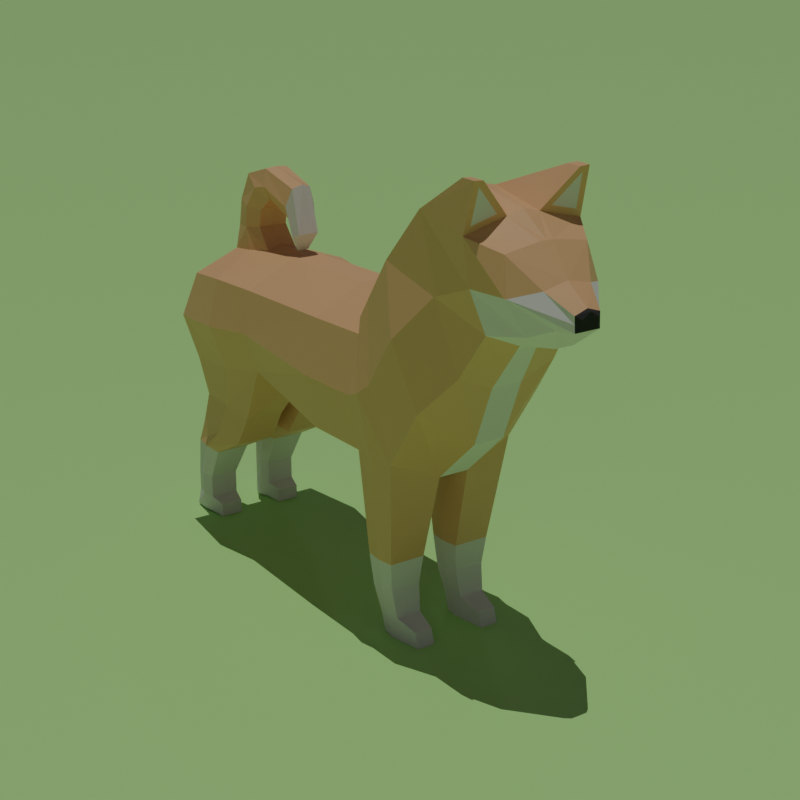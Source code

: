 # Source: blender-dog.blend  (saved by Blender 3.6.11; exported with 4.5.12 LTS)
import bpy
from mathutils import Matrix  # noqa: F401  (used for matrix-valued properties, if any)

bpy.ops.wm.read_factory_settings(use_empty=True)
scene = bpy.context.scene
scene.name = 'Scene'

# ---- collections
col_collection = bpy.data.collections.new('Collection'); scene.collection.children.link(col_collection)

# ---- materials (node trees are filled in below, after node groups)
mat_material_002 = bpy.data.materials.new('Material.002')
mat_material_003 = bpy.data.materials.new('Material.003')
mat_material_004 = bpy.data.materials.new('Material.004')
mat_material_001 = bpy.data.materials.new('Material.001')

# ---- material node trees
mat_material_002.use_nodes = True; mat_material_002.node_tree.nodes.clear()
_N = mat_material_002.node_tree.nodes; _L = mat_material_002.node_tree.links
n0 = _N.new('ShaderNodeBsdfPrincipled'); n0.name = 'Principled BSDF'; n0.location = (10, 300)
n0.distribution = 'GGX'
n0.subsurface_method = 'RANDOM_WALK_SKIN'
n0.inputs[0].default_value = (0.8, 0.4334, 0.2174, 1.0)
n0.inputs[3].default_value = 1.45
n0.inputs[27].default_value = (0.0, 0.0, 0.0, 1.0)
n0.inputs[28].default_value = 1.0
n1 = _N.new('ShaderNodeOutputMaterial'); n1.name = 'Material Output'; n1.location = (300, 300)
_L.new(n0.outputs[0], n1.inputs[0])
n1.is_active_output = True
mat_material_003.use_nodes = True; mat_material_003.node_tree.nodes.clear()
_N = mat_material_003.node_tree.nodes; _L = mat_material_003.node_tree.links
n0 = _N.new('ShaderNodeBsdfPrincipled'); n0.name = 'Principled BSDF'; n0.location = (10, 300)
n0.distribution = 'GGX'
n0.subsurface_method = 'RANDOM_WALK_SKIN'
n0.inputs[0].default_value = (0.8, 0.7624, 0.7738, 1.0)
n0.inputs[2].default_value = 1.0
n0.inputs[3].default_value = 1.45
n0.inputs[27].default_value = (0.0, 0.0, 0.0, 1.0)
n0.inputs[28].default_value = 1.0
n1 = _N.new('ShaderNodeOutputMaterial'); n1.name = 'Material Output'; n1.location = (300, 300)
_L.new(n0.outputs[0], n1.inputs[0])
n1.is_active_output = True
mat_material_004.use_nodes = True; mat_material_004.node_tree.nodes.clear()
_N = mat_material_004.node_tree.nodes; _L = mat_material_004.node_tree.links
n0 = _N.new('ShaderNodeBsdfPrincipled'); n0.name = 'Principled BSDF'; n0.location = (10, 300)
n0.distribution = 'GGX'
n0.subsurface_method = 'RANDOM_WALK_SKIN'
n0.inputs[0].default_value = (0.02815, 0.02815, 0.02815, 1.0)
n0.inputs[2].default_value = 1.0
n0.inputs[3].default_value = 1.45
n0.inputs[27].default_value = (0.0, 0.0, 0.0, 1.0)
n0.inputs[28].default_value = 1.0
n1 = _N.new('ShaderNodeOutputMaterial'); n1.name = 'Material Output'; n1.location = (300, 300)
_L.new(n0.outputs[0], n1.inputs[0])
n1.is_active_output = True
mat_material_001.use_nodes = True; mat_material_001.node_tree.nodes.clear()
_N = mat_material_001.node_tree.nodes; _L = mat_material_001.node_tree.links
n0 = _N.new('ShaderNodeBsdfPrincipled'); n0.name = 'Principled BSDF'; n0.location = (10, 300)
n0.distribution = 'GGX'
n0.subsurface_method = 'RANDOM_WALK_SKIN'
n0.inputs[0].default_value = (0.4502, 0.8, 0.2681, 1.0)
n0.inputs[3].default_value = 1.45
n0.inputs[27].default_value = (0.0, 0.0, 0.0, 1.0)
n0.inputs[28].default_value = 1.0
n1 = _N.new('ShaderNodeOutputMaterial'); n1.name = 'Material Output'; n1.location = (300, 300)
_L.new(n0.outputs[0], n1.inputs[0])
n1.is_active_output = True

# ---- world
world_world = bpy.data.worlds.new('World'); scene.world = world_world
world_world.use_nodes = True; world_world.node_tree.nodes.clear()
_N = world_world.node_tree.nodes; _L = world_world.node_tree.links
n0 = _N.new('ShaderNodeOutputWorld'); n0.name = 'World Output'; n0.location = (300, 300)
n1 = _N.new('ShaderNodeBackground'); n1.name = 'Background'; n1.location = (10, 300)
n1.inputs[0].default_value = (0.05088, 0.05088, 0.05088, 1.0)
_L.new(n1.outputs[0], n0.inputs[0])
n0.is_active_output = True
world_world.color = (0.05088, 0.05088, 0.05088)
world_world.use_sun_shadow = False
world_world.sun_shadow_jitter_overblur = 0.0

# ---- cameras
cam_camera = bpy.data.cameras.new('Camera')
cam_camera.clip_end = 100.0
cam_camera.lens = 70.0
cam_camera.ortho_scale = 7.314

# ---- lights
light_light = bpy.data.lights.new('Light', 'SUN')
light_light.transmission_factor = 0.0
light_light.angle = 0.0
light_light.energy = 1.2
light_light.shadow_soft_size = 0.8067
light_light.shadow_cascade_max_distance = 1000.0
light_light_001 = bpy.data.lights.new('Light.001', 'SPOT')
light_light_001.transmission_factor = 0.0
light_light_001.energy = 100.0
light_light_001.shadow_soft_size = 0.1
light_light_001.shadow_maximum_resolution = 0.006
light_light_001.use_absolute_resolution = True
light_light_001.spot_size = 1.3
light_spot = bpy.data.lights.new('Spot', 'SPOT')
light_spot.transmission_factor = 0.0
light_spot.energy = 100.0
light_spot.shadow_soft_size = 1.557
light_spot.shadow_maximum_resolution = 0.006
light_spot.use_absolute_resolution = True
light_spot.spot_size = 0.7282

# ---- meshes
me_plane = bpy.data.meshes.new('Plane')
me_plane.from_pydata([(-0.989, 0.0, -0.9835), (0.8462, 0.0, -1.297), (-1.005, 0.0, 1.021), (0.9066, 0.0, 1.066), (1.851, 0.0, -1.621), (1.89, 0.0, 1.209), (2.845, 0.0, -1.333), (2.194, 0.0, 1.503), (3.631, 0.0, -0.5927), (2.729, 0.0, 2.505), (3.986, 0.0, 0.3093), (3.316, 0.0, 2.902), (4.424, 0.0, 0.9927), (4.232, 0.0, 2.724), (4.943, 0.0, 1.061), (4.697, 0.0, 2.41), (5.271, 0.0, 1.197), (5.558, 0.0, 1.46), (-1.827, 0.0, -0.8728), (-1.804, 0.0, 1.053), (-2.947, 0.0, -0.2178), (-2.706, 0.0, 0.9342), (-0.9895, -0.9385, -0.7012), (0.8462, -1.036, -1.026), (-1.005, -1.036, 0.6175), (0.9066, -1.036, 0.6622), (1.988, -1.036, -1.016), (2.019, -1.036, 0.7006), (2.78, -1.036, -1.002), (2.261, -1.036, 1.257), (3.405, -1.036, -0.07342), (2.687, -1.036, 1.886), (3.986, -0.8044, 0.5427), (3.316, -0.9527, 2.672), (4.424, -0.7164, 1.226), (4.256, -0.8504, 2.616), (4.943, -0.4965, 1.294), (4.697, -0.6679, 2.324), (5.271, -0.3045, 1.43), (5.116, -0.3817, 1.907), (5.514, -0.2029, 1.438), (5.501, -0.2061, 1.66), (5.558, -0.1301, 1.46), (5.565, -0.1337, 1.613), (-1.828, -1.042, -0.8615), (-1.804, -1.164, 0.6492), (-2.947, -0.9385, -0.9801), (-2.706, -1.036, 0.5305), (2.729, -0.2455, 2.505), (3.316, -0.2619, 2.841), (5.501, 0.0, 1.728), (5.565, 0.0, 1.703), (2.845, -0.2455, -1.333), (1.851, -0.2455, -1.621), (0.8462, -0.2455, -1.297), (-0.9895, -0.08239, -0.9722), (1.89, -0.2455, 1.209), (2.194, -0.2455, 1.503), (4.697, -0.1089, 2.41), (5.116, 0.0, 1.992), (4.424, -0.1575, 0.9927), (3.986, -0.2455, 0.3093), (-1.75, -0.2518, 0.9741), (-1.005, -0.2455, 1.021), (0.9066, -0.2455, 1.066), (4.256, -0.444, 2.715), (-1.828, 0.0, -0.8615), (3.631, -0.2455, -0.5927), (5.514, 0.0, 1.438), (-2.947, -0.08239, -0.9801), (-2.652, -0.3179, 0.8555), (1.978, -0.8562, -2.66), (2.533, -0.8562, -2.651), (2.533, -0.2891, -2.651), (1.978, -0.2891, -2.66), (2.022, -0.811, -3.146), (2.486, -0.811, -3.088), (2.486, -0.3342, -3.088), (2.022, -0.3342, -3.146), (2.181, -0.7745, -3.579), (2.569, -0.7745, -3.503), (2.569, -0.3707, -3.503), (2.181, -0.3707, -3.579), (2.262, -0.7745, -3.834), (2.657, -0.7745, -3.83), (2.657, -0.3707, -3.83), (2.262, -0.3707, -3.834), (2.934, -0.4306, -3.601), (2.934, -0.7146, -3.601), (3.003, -0.4306, -3.83), (3.003, -0.7146, -3.83), (-2.126, -0.9065, -1.591), (-1.586, -0.8296, -1.703), (-2.859, -0.8296, -1.616), (-2.859, -0.1821, -1.616), (-1.586, -0.1821, -1.703), (-2.126, -0.1005, -1.591), (-2.431, -0.8893, -2.149), (-1.949, -0.8163, -2.249), (-3.086, -0.8162, -2.172), (-3.086, -0.1558, -2.166), (-1.948, -0.1559, -2.243), (-2.431, -0.06717, -2.143), (-2.903, -0.8993, -2.55), (-2.639, -0.8234, -2.604), (-3.262, -0.8234, -2.562), (-3.262, -0.2613, -2.556), (-2.638, -0.2614, -2.598), (-2.903, -0.1996, -2.543), (-3.142, -0.8552, -3.132), (-2.96, -0.7884, -3.163), (-3.388, -0.7884, -3.148), (-3.388, -0.3257, -3.148), (-2.96, -0.3257, -3.163), (-3.142, -0.2792, -3.132), (-3.144, -0.8552, -3.501), (-2.959, -0.7884, -3.533), (-3.39, -0.7884, -3.517), (-3.39, -0.3257, -3.517), (-2.959, -0.3257, -3.533), (-3.144, -0.2792, -3.501), (-3.195, -0.8169, -3.809), (-3.021, -0.7884, -3.808), (-3.439, -0.8167, -3.802), (-3.455, -0.3565, -3.793), (-3.021, -0.3257, -3.808), (-3.211, -0.244, -3.802), (-2.716, -0.7392, -3.603), (-2.716, -0.3749, -3.603), (-2.718, -0.7392, -3.825), (-2.718, -0.3749, -3.825), (-3.007, 0.0, 0.3582), (-0.9974, -1.163, -0.04182), (0.8764, -1.212, -0.1817), (2.003, -1.212, -0.1575), (2.52, -1.212, 0.1271), (3.046, -1.212, 0.9062), (3.651, -0.9578, 1.591), (4.328, -0.9138, 1.844), (4.82, -0.7575, 1.809), (4.849, -0.7459, 1.805), (5.507, -0.2045, 1.549), (5.561, -0.1319, 1.536), (-1.816, -1.321, -0.1061), (-3.007, -1.163, -0.2248), (-3.007, -0.1639, -0.02295), (5.561, 0.0, 1.581), (2.348, 0.0, -1.477), (2.042, 0.0, 1.356), (2.384, -1.093, -1.009), (2.14, -1.093, 0.9786), (2.042, -0.2085, 1.356), (2.348, -0.2085, -1.477), (2.255, -0.8916, -2.656), (2.255, -0.2573, -2.656), (2.254, -0.8411, -3.117), (2.254, -0.3078, -3.117), (2.375, -0.8003, -3.541), (2.375, -0.3486, -3.541), (2.46, -0.8003, -3.832), (2.46, -0.3486, -3.832), (2.284, -1.259, -0.04498), (-2.047, 0.0, 1.305), (-2.646, 0.0, 1.215), (-2.63, -0.2551, 1.246), (-2.019, -0.2418, 1.309), (-2.0, 0.0, 1.602), (-2.605, 0.0, 1.616), (-2.596, -0.2304, 1.663), (-1.967, -0.2358, 1.598), (-1.753, 0.0, 1.813), (-2.333, 0.0, 2.101), (-2.343, -0.2301, 2.114), (-1.726, -0.2123, 1.797), (-1.725, 0.0, 1.815), (-1.867, 0.0, 2.28), (-1.866, -0.1902, 2.263), (-1.717, -0.1946, 1.794), (-1.237, 0.0, 1.595), (-1.093, 0.0, 2.118), (-1.126, -0.1617, 2.064), (-1.242, -0.1681, 1.577), (-1.134, 0.0, 1.297), (-0.923, 0.0, 1.381), (-0.9346, -0.1706, 1.377), (-1.143, -0.1427, 1.294), (-1.123, 0.0, 1.103), (-1.101, 0.0, 1.094), (-1.102, -0.08984, 1.094), (-1.124, -0.08783, 1.103), (-1.104, -0.1173, 1.13), (-2.294, -0.3292, 1.268), (-1.179, -0.2568, 1.784), (-1.779, -0.2799, 2.001), (-2.022, -0.31, 1.946), (-1.061, -0.2176, 1.327), (-2.199, -0.3487, 0.915), (-2.269, -0.3271, 1.607), (4.377, -0.8275, 3.107), (4.164, -0.9175, 3.212), (4.152, -0.7677, 3.2), (4.376, -0.8159, 3.106), (4.232, -0.9527, 2.494), (4.232, -0.2619, 2.663), (4.408, -0.9194, 3.209), (4.396, -0.7696, 3.197)], [], [(132, 133, 25, 24), (133, 23, 26, 134), (161, 149, 28, 135), (135, 28, 30, 136), (136, 30, 32, 137), (137, 32, 34, 138), (138, 34, 36, 139), (139, 36, 38, 140), (140, 38, 40, 141), (141, 40, 42, 142), (132, 24, 45, 143), (143, 45, 47, 144), (49, 48, 31, 33), (51, 50, 41, 43), (149, 26, 71, 153), (14, 16, 38, 36), (55, 54, 23, 22), (151, 56, 27, 150), (59, 58, 37, 39), (61, 60, 34, 32), (63, 62, 45, 24), (64, 63, 24, 25), (203, 49, 200, 205), (44, 46, 93, 91), (52, 67, 30, 28), (16, 68, 40, 38), (145, 69, 46, 144), (48, 57, 29, 31), (50, 59, 39, 41), (54, 53, 26, 23), (60, 14, 36, 34), (62, 196, 70, 47, 45), (146, 51, 43, 142), (56, 64, 25, 27), (58, 203, 202, 37), (69, 66, 96, 94), (67, 61, 32, 30), (68, 17, 42, 40), (8, 10, 61, 67), (20, 18, 66, 69), (15, 13, 203, 58), (5, 3, 64, 56), (21, 70, 164, 163), (12, 14, 60), (1, 4, 53, 54), (9, 7, 57, 48), (131, 20, 69, 145), (6, 8, 67, 52), (18, 0, 55, 66), (13, 11, 49, 203), (3, 2, 63, 64), (2, 19, 62, 63), (10, 12, 60, 61), (59, 15, 58), (148, 5, 56, 151), (0, 1, 54, 55), (147, 6, 52, 152), (11, 9, 48, 49), (154, 73, 77, 156), (52, 28, 72, 73), (26, 53, 74, 71), (152, 52, 73, 154), (75, 78, 82, 79), (73, 72, 76, 77), (71, 74, 78, 75), (153, 71, 75, 155), (158, 81, 85, 160), (155, 75, 79, 157), (156, 77, 81, 158), (77, 76, 80, 81), (160, 85, 84, 159), (84, 85, 89, 90), (79, 82, 86, 83), (157, 79, 83, 159), (87, 88, 90, 89), (80, 84, 90, 88), (81, 80, 88, 87), (85, 81, 87, 89), (92, 91, 97, 98), (93, 94, 100, 99), (55, 22, 92, 95), (66, 55, 95, 96), (22, 44, 91, 92), (46, 69, 94, 93), (102, 101, 107, 108), (97, 99, 105, 103), (94, 96, 102, 100), (95, 92, 98, 101), (91, 93, 99, 97), (96, 95, 101, 102), (106, 108, 114, 112), (104, 103, 109, 110), (99, 100, 106, 105), (98, 97, 103, 104), (100, 102, 108, 106), (101, 98, 104, 107), (111, 112, 118, 117), (114, 113, 119, 120), (107, 104, 110, 113), (103, 105, 111, 109), (108, 107, 113, 114), (105, 106, 112, 111), (116, 122, 129, 127), (118, 120, 126, 124), (110, 109, 115, 116), (112, 114, 120, 118), (113, 110, 116, 119), (109, 111, 117, 115), (126, 125, 122, 121), (124, 126, 121, 123), (115, 117, 123, 121), (120, 119, 125, 126), (117, 118, 124, 123), (116, 115, 121, 122), (128, 127, 129, 130), (119, 116, 127, 128), (125, 119, 128, 130), (122, 125, 130, 129), (21, 131, 145, 70), (17, 146, 142, 42), (70, 145, 144, 47), (44, 143, 144, 46), (22, 132, 143, 44), (41, 141, 142, 43), (39, 140, 141, 41), (37, 139, 140, 39), (202, 138, 139, 37), (33, 137, 138, 202), (31, 136, 137, 33), (29, 135, 136, 31), (150, 161, 135, 29), (25, 133, 134, 27), (22, 23, 133, 132), (27, 134, 161, 150), (80, 157, 159, 84), (86, 160, 159, 83), (78, 156, 158, 82), (76, 155, 157, 80), (82, 158, 160, 86), (72, 153, 155, 76), (53, 152, 154, 74), (74, 154, 156, 78), (4, 147, 152, 53), (7, 148, 151, 57), (57, 151, 150, 29), (28, 149, 153, 72), (134, 26, 149, 161), (165, 162, 166, 169), (62, 19, 162, 165), (70, 196, 191, 164), (168, 197, 194, 172), (164, 191, 197, 168), (163, 164, 168, 167), (172, 194, 193, 176), (167, 168, 172, 171), (169, 166, 170, 173), (176, 193, 192, 180), (171, 172, 176, 175), (173, 170, 174, 177), (181, 178, 182, 185), (175, 176, 180, 179), (177, 174, 178, 181), (184, 195, 190, 188), (180, 192, 195, 184), (179, 180, 184, 183), (186, 187, 188, 190, 189), (183, 184, 188, 187), (185, 182, 186, 189), (190, 195, 185, 189), (191, 196, 62, 165), (192, 193, 177, 181), (195, 192, 181, 185), (193, 194, 173, 177), (194, 197, 169, 173), (197, 191, 165, 169), (205, 200, 199, 204), (33, 202, 204, 199), (35, 65, 201, 198), (49, 33, 199, 200), (65, 35, 202, 203), (198, 201, 205, 204), (201, 65, 203, 205), (35, 198, 204, 202)])
me_plane.polygons.foreach_set('material_index', [0, 0, 0, 0, 0, 0, 1, 1, 1, 2, 0, 0, 0, 2, 0, 1, 0, 0, 0, 0, 0, 0, 0, 0, 0, 1, 0, 0, 0, 0, 1, 0, 2, 0, 0, 0, 0, 2, 1, 0, 0, 0, 0, 1, 1, 0, 0, 1, 0, 0, 0, 0, 1, 0, 0, 1, 1, 0, 1, 0, 0, 0, 1, 1, 1, 1, 1, 1, 1, 1, 1, 1, 1, 1, 1, 1, 1, 1, 0, 0, 0, 0, 0, 0, 0, 0, 0, 0, 0, 0, 1, 1, 0, 0, 0, 0, 1, 1, 1, 1, 1, 1, 1, 1, 1, 1, 1, 1, 1, 1, 1, 1, 1, 1, 1, 1, 1, 1, 0, 2, 0, 0, 0, 2, 1, 0, 0, 0, 0, 0, 0, 0, 0, 0, 1, 1, 1, 1, 1, 1, 0, 1, 1, 0, 0, 0, 0, 0, 0, 0, 0, 0, 0, 0, 0, 0, 0, 0, 0, 1, 0, 0, 1, 1, 1, 1, 1, 1, 1, 0, 0, 1, 0, 0, 0, 0, 0, 1, 0, 0, 0, 0, 0])
_uv = me_plane.uv_layers.new(name='UVMap')
_uv.uv.foreach_set('vector', [0.0, 0.5, 1.0, 0.5, 1.0, 1.0, 0.0, 1.0, 1.0, 0.5, 1.0, 0.0, 1.0, 0.0, 1.0, 0.5, 1.0, 0.5, 1.0, 0.0, 1.0, 0.0, 1.0, 0.5, 1.0, 0.5, 1.0, 0.0, 1.0, 0.0, 1.0, 0.5, 1.0, 0.5, 1.0, 0.0, 1.0, 0.0, 1.0, 0.5, 1.0, 0.5, 1.0, 0.0, 1.0, 0.0, 1.0, 0.5, 1.0, 0.5, 1.0, 0.0, 1.0, 0.0, 1.0, 0.5, 1.0, 0.5, 1.0, 0.0, 1.0, 0.0, 1.0, 0.5, 1.0, 0.5, 1.0, 0.0, 1.0, 0.0, 1.0, 0.5, 1.0, 0.5, 1.0, 0.0, 1.0, 0.0, 1.0, 0.5, 0.0, 0.5, 0.0, 1.0, 0.0, 1.0, 0.0, 0.5, 0.0, 0.5, 0.0, 1.0, 0.0, 1.0, 0.0, 0.5, 1.0, 1.0, 1.0, 1.0, 1.0, 1.0, 1.0, 1.0, 1.0, 1.0, 1.0, 1.0, 1.0, 1.0, 1.0, 1.0, 1.0, 0.0, 1.0, 0.0, 1.0, 0.0, 1.0, 0.0, 1.0, 0.0, 1.0, 0.0, 1.0, 0.0, 1.0, 0.0, 0.0, 0.0, 1.0, 0.0, 1.0, 0.0, 0.0, 0.0, 1.0, 1.0, 1.0, 1.0, 1.0, 1.0, 1.0, 1.0, 1.0, 1.0, 1.0, 1.0, 1.0, 1.0, 1.0, 1.0, 1.0, 0.0, 1.0, 0.0, 1.0, 0.0, 1.0, 0.0, 0.0, 1.0, 0.0, 1.0, 0.0, 1.0, 0.0, 1.0, 1.0, 1.0, 0.0, 1.0, 0.0, 1.0, 1.0, 1.0, 1.0, 1.0, 1.0, 1.0, 1.0, 1.0, 1.0, 1.0, 0.0, 0.0, 0.0, 0.0, 0.0, 0.0, 0.0, 0.0, 1.0, 0.0, 1.0, 0.0, 1.0, 0.0, 1.0, 0.0, 1.0, 0.0, 1.0, 0.0, 1.0, 0.0, 1.0, 0.0, 0.0, 0.5, 0.0, 0.0, 0.0, 0.0, 0.0, 0.5, 1.0, 1.0, 1.0, 1.0, 1.0, 1.0, 1.0, 1.0, 1.0, 1.0, 1.0, 1.0, 1.0, 1.0, 1.0, 1.0, 1.0, 0.0, 1.0, 0.0, 1.0, 0.0, 1.0, 0.0, 1.0, 0.0, 1.0, 0.0, 1.0, 0.0, 1.0, 0.0, 0.0, 1.0, 0.0, 1.0, 0.0, 1.0, 0.0, 1.0, 0.0, 1.0, 1.0, 0.5, 1.0, 1.0, 1.0, 1.0, 1.0, 0.5, 1.0, 1.0, 1.0, 1.0, 1.0, 1.0, 1.0, 1.0, 1.0, 1.0, 1.0, 1.0, 1.0, 1.0, 1.0, 1.0, 0.0, 0.0, 0.0, 0.0, 0.0, 0.0, 0.0, 0.0, 1.0, 0.0, 1.0, 0.0, 1.0, 0.0, 1.0, 0.0, 1.0, 0.0, 1.0, 0.0, 1.0, 0.0, 1.0, 0.0, 1.0, 0.0, 1.0, 0.0, 1.0, 0.0, 1.0, 0.0, 0.0, 0.0, 0.0, 0.0, 0.0, 0.0, 0.0, 0.0, 1.0, 1.0, 1.0, 1.0, 1.0, 1.0, 1.0, 1.0, 1.0, 1.0, 1.0, 1.0, 1.0, 1.0, 1.0, 1.0, 0.0, 1.0, 0.0, 1.0, 0.0, 1.0, 0.0, 1.0, 1.0, 0.0, 1.0, 0.0, 1.0, 0.0, 1.0, 0.0, 1.0, 0.0, 1.0, 0.0, 1.0, 0.0, 1.0, 1.0, 1.0, 1.0, 1.0, 1.0, 1.0, 1.0, 0.0, 0.5, 0.0, 0.0, 0.0, 0.0, 0.0, 0.5, 1.0, 0.0, 1.0, 0.0, 1.0, 0.0, 1.0, 0.0, 0.0, 0.0, 0.0, 0.0, 0.0, 0.0, 0.0, 0.0, 1.0, 1.0, 1.0, 1.0, 1.0, 1.0, 1.0, 1.0, 1.0, 1.0, 0.0, 1.0, 0.0, 1.0, 1.0, 1.0, 0.0, 1.0, 0.0, 1.0, 0.0, 1.0, 0.0, 1.0, 1.0, 0.0, 1.0, 0.0, 1.0, 0.0, 1.0, 0.0, 1.0, 1.0, 1.0, 1.0, 1.0, 1.0, 1.0, 1.0, 1.0, 1.0, 1.0, 1.0, 1.0, 1.0, 0.0, 0.0, 1.0, 0.0, 1.0, 0.0, 0.0, 0.0, 1.0, 0.0, 1.0, 0.0, 1.0, 0.0, 1.0, 0.0, 1.0, 1.0, 1.0, 1.0, 1.0, 1.0, 1.0, 1.0, 1.0, 0.0, 1.0, 0.0, 1.0, 0.0, 1.0, 0.0, 1.0, 0.0, 1.0, 0.0, 1.0, 0.0, 1.0, 0.0, 1.0, 0.0, 1.0, 0.0, 1.0, 0.0, 1.0, 0.0, 1.0, 0.0, 1.0, 0.0, 1.0, 0.0, 1.0, 0.0, 1.0, 0.0, 1.0, 0.0, 1.0, 0.0, 1.0, 0.0, 1.0, 0.0, 1.0, 0.0, 1.0, 0.0, 1.0, 0.0, 1.0, 0.0, 1.0, 0.0, 1.0, 0.0, 1.0, 0.0, 1.0, 0.0, 1.0, 0.0, 1.0, 0.0, 1.0, 0.0, 1.0, 0.0, 1.0, 0.0, 1.0, 0.0, 1.0, 0.0, 1.0, 0.0, 1.0, 0.0, 1.0, 0.0, 1.0, 0.0, 1.0, 0.0, 1.0, 0.0, 1.0, 0.0, 1.0, 0.0, 1.0, 0.0, 1.0, 0.0, 1.0, 0.0, 1.0, 0.0, 1.0, 0.0, 1.0, 0.0, 1.0, 0.0, 1.0, 0.0, 1.0, 0.0, 1.0, 0.0, 1.0, 0.0, 1.0, 0.0, 1.0, 0.0, 1.0, 0.0, 1.0, 0.0, 1.0, 0.0, 1.0, 0.0, 1.0, 0.0, 1.0, 0.0, 1.0, 0.0, 1.0, 0.0, 1.0, 0.0, 1.0, 0.0, 1.0, 0.0, 1.0, 0.0, 1.0, 0.0, 1.0, 0.0, 1.0, 0.0, 1.0, 0.0, 1.0, 0.0, 1.0, 0.0, 1.0, 0.0, 1.0, 0.0, 1.0, 0.0, 1.0, 0.0, 1.0, 0.0, 0.0, 0.0, 0.0, 0.0, 0.0, 0.0, 0.0, 0.0, 0.0, 0.0, 0.0, 0.0, 0.0, 0.0, 0.0, 0.0, 0.0, 0.0, 0.0, 0.0, 0.0, 0.0, 0.0, 0.0, 0.0, 0.0, 0.0, 0.0, 0.0, 0.0, 0.0, 0.0, 0.0, 0.0, 0.0, 0.0, 0.0, 0.0, 0.0, 0.0, 0.0, 0.0, 0.0, 0.0, 0.0, 0.0, 0.0, 0.0, 0.0, 0.0, 0.0, 0.0, 0.0, 0.0, 0.0, 0.0, 0.0, 0.0, 0.0, 0.0, 0.0, 0.0, 0.0, 0.0, 0.0, 0.0, 0.0, 0.0, 0.0, 0.0, 0.0, 0.0, 0.0, 0.0, 0.0, 0.0, 0.0, 0.0, 0.0, 0.0, 0.0, 0.0, 0.0, 0.0, 0.0, 0.0, 0.0, 0.0, 0.0, 0.0, 0.0, 0.0, 0.0, 0.0, 0.0, 0.0, 0.0, 0.0, 0.0, 0.0, 0.0, 0.0, 0.0, 0.0, 0.0, 0.0, 0.0, 0.0, 0.0, 0.0, 0.0, 0.0, 0.0, 0.0, 0.0, 0.0, 0.0, 0.0, 0.0, 0.0, 0.0, 0.0, 0.0, 0.0, 0.0, 0.0, 0.0, 0.0, 0.0, 0.0, 0.0, 0.0, 0.0, 0.0, 0.0, 0.0, 0.0, 0.0, 0.0, 0.0, 0.0, 0.0, 0.0, 0.0, 0.0, 0.0, 0.0, 0.0, 0.0, 0.0, 0.0, 0.0, 0.0, 0.0, 0.0, 0.0, 0.0, 0.0, 0.0, 0.0, 0.0, 0.0, 0.0, 0.0, 0.0, 0.0, 0.0, 0.0, 0.0, 0.0, 0.0, 0.0, 0.0, 0.0, 0.0, 0.0, 0.0, 0.0, 0.0, 0.0, 0.0, 0.0, 0.0, 0.0, 0.0, 0.0, 0.0, 0.0, 0.0, 0.0, 0.0, 0.0, 0.0, 0.0, 0.0, 0.0, 0.0, 0.0, 0.0, 0.0, 0.0, 0.0, 0.0, 0.0, 0.0, 0.0, 0.0, 0.0, 0.0, 0.0, 0.0, 0.0, 0.0, 0.0, 0.0, 0.0, 0.0, 0.0, 0.0, 0.0, 0.0, 0.0, 0.0, 0.0, 0.0, 0.0, 0.0, 0.0, 0.0, 0.0, 0.0, 0.0, 0.0, 0.0, 0.0, 0.0, 0.0, 0.0, 0.0, 0.0, 0.0, 0.0, 0.0, 0.0, 0.0, 0.0, 0.0, 0.0, 0.0, 0.0, 0.0, 0.0, 0.0, 0.0, 0.0, 0.0, 0.0, 0.0, 0.0, 0.0, 0.0, 0.0, 0.0, 0.0, 0.0, 0.0, 0.0, 0.0, 0.0, 0.0, 0.0, 0.0, 0.0, 0.0, 0.0, 0.0, 0.0, 0.0, 0.0, 0.0, 0.0, 0.0, 0.0, 0.0, 0.0, 0.0, 0.0, 0.0, 0.0, 0.0, 0.0, 0.0, 0.0, 0.0, 0.0, 0.0, 0.0, 0.0, 0.0, 0.0, 0.0, 0.0, 0.0, 0.0, 0.0, 0.0, 0.0, 0.0, 0.0, 0.0, 0.0, 0.0, 0.0, 0.0, 0.0, 0.0, 0.0, 0.0, 0.0, 0.0, 0.0, 1.0, 0.0, 0.5, 0.0, 0.5, 0.0, 1.0, 1.0, 0.0, 1.0, 0.5, 1.0, 0.5, 1.0, 0.0, 0.0, 1.0, 0.0, 0.5, 0.0, 0.5, 0.0, 1.0, 0.0, 0.0, 0.0, 0.5, 0.0, 0.5, 0.0, 0.0, 0.0, 0.0, 0.0, 0.5, 0.0, 0.5, 0.0, 0.0, 1.0, 1.0, 1.0, 0.5, 1.0, 0.5, 1.0, 1.0, 1.0, 1.0, 1.0, 0.5, 1.0, 0.5, 1.0, 1.0, 1.0, 1.0, 1.0, 0.5, 1.0, 0.5, 1.0, 1.0, 1.0, 1.0, 1.0, 0.5, 1.0, 0.5, 1.0, 1.0, 1.0, 1.0, 1.0, 0.5, 1.0, 0.5, 1.0, 1.0, 1.0, 1.0, 1.0, 0.5, 1.0, 0.5, 1.0, 1.0, 1.0, 1.0, 1.0, 0.5, 1.0, 0.5, 1.0, 1.0, 1.0, 1.0, 1.0, 0.5, 1.0, 0.5, 1.0, 1.0, 1.0, 1.0, 1.0, 0.5, 1.0, 0.5, 1.0, 1.0, 0.0, 0.0, 1.0, 0.0, 1.0, 0.5, 0.0, 0.5, 1.0, 1.0, 1.0, 0.5, 1.0, 0.5, 1.0, 1.0, 1.0, 0.0, 1.0, 0.0, 1.0, 0.0, 1.0, 0.0, 1.0, 0.0, 1.0, 0.0, 1.0, 0.0, 1.0, 0.0, 1.0, 0.0, 1.0, 0.0, 1.0, 0.0, 1.0, 0.0, 1.0, 0.0, 1.0, 0.0, 1.0, 0.0, 1.0, 0.0, 1.0, 0.0, 1.0, 0.0, 1.0, 0.0, 1.0, 0.0, 1.0, 0.0, 1.0, 0.0, 1.0, 0.0, 1.0, 0.0, 1.0, 0.0, 1.0, 0.0, 1.0, 0.0, 1.0, 0.0, 1.0, 0.0, 1.0, 0.0, 1.0, 0.0, 1.0, 0.0, 1.0, 0.0, 1.0, 0.0, 1.0, 0.0, 1.0, 0.0, 1.0, 1.0, 1.0, 1.0, 1.0, 1.0, 1.0, 1.0, 1.0, 1.0, 1.0, 1.0, 1.0, 1.0, 1.0, 1.0, 1.0, 0.0, 1.0, 0.0, 1.0, 0.0, 1.0, 0.0, 1.0, 0.5, 1.0, 0.0, 1.0, 0.0, 1.0, 0.5, 0.0, 1.0, 0.0, 1.0, 0.0, 1.0, 0.0, 1.0, 0.0, 1.0, 0.0, 1.0, 0.0, 1.0, 0.0, 1.0, 0.0, 1.0, 0.0, 1.0, 0.0, 1.0, 0.0, 1.0, 0.0, 1.0, 0.0, 1.0, 0.0, 1.0, 0.0, 1.0, 0.0, 1.0, 0.0, 1.0, 0.0, 1.0, 0.0, 1.0, 0.0, 1.0, 0.0, 1.0, 0.0, 1.0, 0.0, 1.0, 0.0, 1.0, 0.0, 1.0, 0.0, 1.0, 0.0, 1.0, 0.0, 1.0, 0.0, 1.0, 0.0, 1.0, 0.0, 1.0, 0.0, 1.0, 0.0, 1.0, 0.0, 1.0, 0.0, 1.0, 0.0, 1.0, 0.0, 1.0, 0.0, 1.0, 0.0, 1.0, 0.0, 1.0, 0.0, 1.0, 0.0, 1.0, 0.0, 1.0, 0.0, 1.0, 0.0, 1.0, 0.0, 1.0, 0.0, 1.0, 0.0, 1.0, 0.0, 1.0, 0.0, 1.0, 0.0, 1.0, 0.0, 1.0, 0.0, 1.0, 0.0, 1.0, 0.0, 1.0, 0.0, 1.0, 0.0, 1.0, 0.0, 1.0, 0.0, 1.0, 0.0, 1.0, 0.0, 1.0, 0.0, 1.0, 0.0, 1.0, 0.0, 1.0, 0.0, 1.0, 0.0, 1.0, 0.0, 1.0, 0.0, 1.0, 0.0, 1.0, 0.0, 1.0, 0.0, 1.0, 0.0, 1.0, 0.0, 1.0, 0.0, 1.0, 0.0, 1.0, 0.0, 1.0, 0.0, 1.0, 0.0, 1.0, 0.0, 1.0, 0.0, 1.0, 0.0, 1.0, 0.0, 1.0, 0.0, 1.0, 0.0, 1.0, 0.0, 1.0, 0.0, 1.0, 0.0, 1.0, 0.0, 1.0, 0.0, 1.0, 0.0, 1.0, 0.0, 1.0, 0.0, 1.0, 0.0, 1.0, 0.0, 1.0, 0.0, 1.0, 0.0, 1.0, 0.0, 1.0, 0.0, 1.0, 0.0, 1.0, 0.0, 1.0, 0.0, 1.0, 0.0, 1.0, 0.0, 1.0, 0.0, 1.0, 0.0, 1.0, 0.0, 1.0, 0.0, 1.0, 0.0, 1.0, 0.0, 1.0, 0.0, 1.0, 0.0, 1.0, 0.0, 1.0, 1.0, 1.0, 1.0, 1.0, 1.0, 1.0, 1.0, 1.0, 1.0, 1.0, 1.0, 1.0, 1.0, 1.0, 1.0, 1.0, 1.0, 1.0, 1.0, 1.0, 1.0, 1.0, 1.0, 1.0, 1.0, 1.0, 1.0, 1.0, 1.0, 1.0, 1.0, 1.0, 1.0, 1.0, 1.0, 1.0, 1.0, 1.0, 1.0, 1.0, 1.0, 1.0, 1.0, 1.0, 1.0, 1.0, 1.0, 1.0, 1.0, 1.0, 1.0, 1.0, 1.0, 1.0, 1.0, 1.0, 1.0, 1.0, 1.0, 1.0, 1.0, 1.0, 1.0, 1.0])
me_plane.materials.append(mat_material_002)
me_plane.materials.append(mat_material_003)
me_plane.materials.append(mat_material_004)
me_plane.update()
me_plane_001 = bpy.data.meshes.new('Plane.001')
me_plane_001.from_pydata([(-1.0, -1.0, 0.0), (1.0, -1.0, 0.0), (-1.0, 1.0, 0.0), (1.0, 1.0, 0.0)], [], [(0, 1, 3, 2)])
_uv = me_plane_001.uv_layers.new(name='UVMap')
_uv.uv.foreach_set('vector', [0.0, 0.0, 1.0, 0.0, 1.0, 1.0, 0.0, 1.0])
me_plane_001.materials.append(mat_material_001)
me_plane_001.update()

# ---- objects
ob_light = bpy.data.objects.new('Light', light_light)
ob_camera = bpy.data.objects.new('Camera', cam_camera)
ob_dog = bpy.data.objects.new('Dog', me_plane)
ob_plane = bpy.data.objects.new('Plane', me_plane_001)
ob_spot_002 = bpy.data.objects.new('Spot_002', light_light_001)
ob_spot_001 = bpy.data.objects.new('Spot_001', light_spot)

# ---- transforms, parenting, visibility, modifiers, constraints
ob_light.location = (0.0, 0.0, 15.72)
ob_light.rotation_euler = (-0.01737, 0.01321, 2.123)
ob_light.lock_rotations_4d = False
ob_light.empty_display_type = 'ARROWS'
ob_light.color = (0.0, 0.0, 0.0, 0.0)
ob_light.lineart.crease_threshold = 0.0
ob_camera.location = (5.641, -3.782, 2.184)
ob_camera.rotation_euler = (1.228, -2.207e-06, 0.9615)
ob_camera.lock_rotations_4d = False
ob_camera.empty_display_type = 'ARROWS'
ob_camera.color = (0.0, 0.0, 0.0, 0.0)
ob_camera.display_type = 'WIRE'
ob_camera.lineart.crease_threshold = 0.0
ob_dog.location = (-0.2493, -2.237e-09, 0.01665)
ob_dog.scale = (0.3089, 0.3089, 0.3089)
_m = ob_dog.modifiers.new('Mirror', 'MIRROR')
_m.use_axis = (False, True, False)
_m.use_clip = True
ob_plane.location = (0.0, 0.0, -1.167)
ob_plane.scale = (42.66, 42.66, 42.66)
ob_spot_002.location = (-15.32, 12.53, 17.31)
ob_spot_002.rotation_euler = (-0.1262, 0.6503, 2.221)
ob_spot_002.lock_rotations_4d = False
ob_spot_002.empty_display_type = 'ARROWS'
ob_spot_002.color = (0.0, 0.0, 0.0, 0.0)
ob_spot_002.lineart.crease_threshold = 0.0
ob_spot_001.location = (8.236, -8.148, 5.425)
ob_spot_001.rotation_euler = (1.037, 0.6008, 0.4382)

# ---- collection membership
col_collection.objects.link(ob_light)
col_collection.objects.link(ob_camera)
col_collection.objects.link(ob_dog)
col_collection.objects.link(ob_plane)
col_collection.objects.link(ob_spot_002)
col_collection.objects.link(ob_spot_001)

# ---- scene / render settings (as saved in the file)
scene.camera = ob_camera
scene.frame_start = 1; scene.frame_end = 250; scene.frame_set(1)
scene.render.engine = 'CYCLES'
scene.render.resolution_x = 1080
scene.cycles.samples = 1024
scene.cycles.sampling_pattern = 'TABULATED_SOBOL'
scene.view_settings.view_transform = 'Filmic'
bpy.context.view_layer.update()

